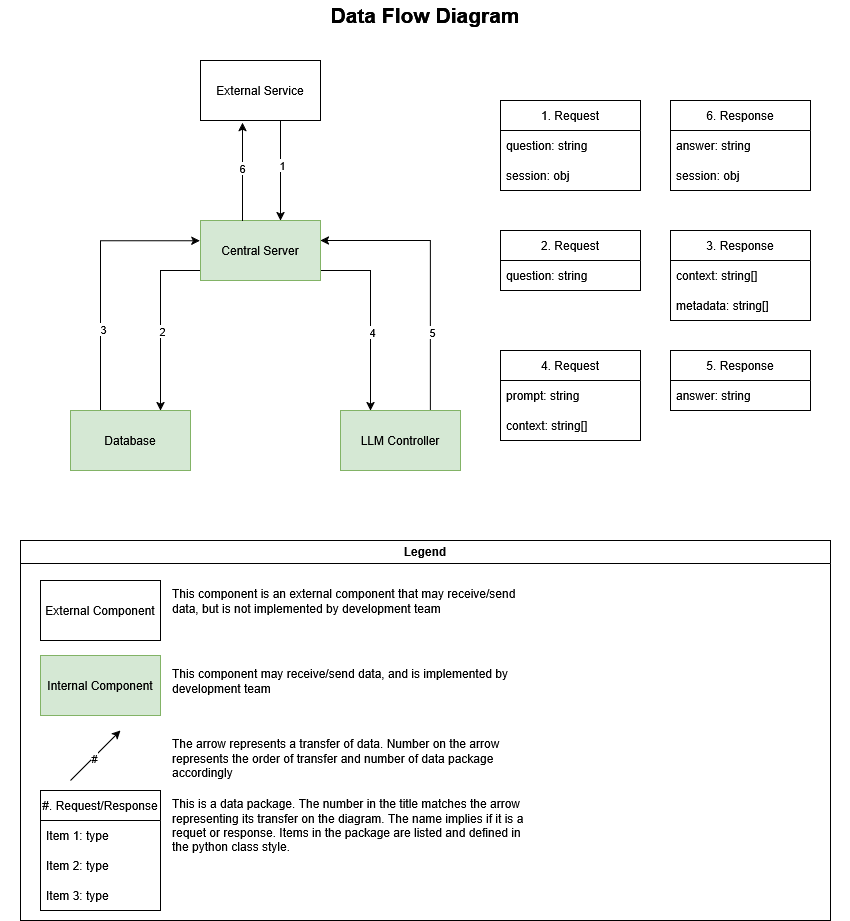

The diagram above was exported from draw.io. Its source (the exported page's mxGraphModel, read from the mxfile embedded in the PNG):
<mxGraphModel dx="2206" dy="1203" grid="1" gridSize="10" guides="1" tooltips="1" connect="1" arrows="1" fold="1" page="1" pageScale="1" pageWidth="850" pageHeight="1100" math="0" shadow="0">
  <root>
    <mxCell id="0" />
    <mxCell id="1" parent="0" />
    <mxCell id="WZ02eXmGHrjbgZBKkpN1-46" style="edgeStyle=orthogonalEdgeStyle;rounded=0;orthogonalLoop=1;jettySize=auto;html=1;entryX=0.75;entryY=0;entryDx=0;entryDy=0;" edge="1" parent="1" source="WZ02eXmGHrjbgZBKkpN1-19" target="WZ02eXmGHrjbgZBKkpN1-42">
      <mxGeometry relative="1" as="geometry">
        <Array as="points">
          <mxPoint x="160" y="270" />
        </Array>
      </mxGeometry>
    </mxCell>
    <mxCell id="WZ02eXmGHrjbgZBKkpN1-60" value="2" style="edgeLabel;html=1;align=center;verticalAlign=middle;resizable=0;points=[];" vertex="1" connectable="0" parent="WZ02eXmGHrjbgZBKkpN1-46">
      <mxGeometry x="0.1142" y="1" relative="1" as="geometry">
        <mxPoint as="offset" />
      </mxGeometry>
    </mxCell>
    <mxCell id="WZ02eXmGHrjbgZBKkpN1-63" style="edgeStyle=orthogonalEdgeStyle;rounded=0;orthogonalLoop=1;jettySize=auto;html=1;entryX=0.25;entryY=0;entryDx=0;entryDy=0;" edge="1" parent="1" source="WZ02eXmGHrjbgZBKkpN1-19" target="WZ02eXmGHrjbgZBKkpN1-62">
      <mxGeometry relative="1" as="geometry">
        <Array as="points">
          <mxPoint x="370" y="270" />
        </Array>
      </mxGeometry>
    </mxCell>
    <mxCell id="WZ02eXmGHrjbgZBKkpN1-65" value="4" style="edgeLabel;html=1;align=center;verticalAlign=middle;resizable=0;points=[];" vertex="1" connectable="0" parent="WZ02eXmGHrjbgZBKkpN1-63">
      <mxGeometry x="0.1684" y="1" relative="1" as="geometry">
        <mxPoint as="offset" />
      </mxGeometry>
    </mxCell>
    <mxCell id="WZ02eXmGHrjbgZBKkpN1-19" value="Central Server" style="rounded=0;whiteSpace=wrap;html=1;fillColor=#d5e8d4;strokeColor=#82b366;" vertex="1" parent="1">
      <mxGeometry x="200" y="220" width="120" height="60" as="geometry" />
    </mxCell>
    <mxCell id="WZ02eXmGHrjbgZBKkpN1-21" style="edgeStyle=orthogonalEdgeStyle;rounded=0;orthogonalLoop=1;jettySize=auto;html=1;" edge="1" parent="1" source="WZ02eXmGHrjbgZBKkpN1-20">
      <mxGeometry relative="1" as="geometry">
        <mxPoint x="280" y="220" as="targetPoint" />
        <Array as="points">
          <mxPoint x="280" y="220" />
        </Array>
      </mxGeometry>
    </mxCell>
    <mxCell id="WZ02eXmGHrjbgZBKkpN1-59" value="1" style="edgeLabel;html=1;align=center;verticalAlign=middle;resizable=0;points=[];" vertex="1" connectable="0" parent="WZ02eXmGHrjbgZBKkpN1-21">
      <mxGeometry x="-0.1049" y="1" relative="1" as="geometry">
        <mxPoint as="offset" />
      </mxGeometry>
    </mxCell>
    <mxCell id="WZ02eXmGHrjbgZBKkpN1-20" value="External Service" style="rounded=0;whiteSpace=wrap;html=1;" vertex="1" parent="1">
      <mxGeometry x="200" y="60" width="120" height="60" as="geometry" />
    </mxCell>
    <mxCell id="WZ02eXmGHrjbgZBKkpN1-36" style="edgeStyle=orthogonalEdgeStyle;rounded=0;orthogonalLoop=1;jettySize=auto;html=1;entryX=0.35;entryY=1.034;entryDx=0;entryDy=0;entryPerimeter=0;" edge="1" parent="1" source="WZ02eXmGHrjbgZBKkpN1-19" target="WZ02eXmGHrjbgZBKkpN1-20">
      <mxGeometry relative="1" as="geometry">
        <Array as="points">
          <mxPoint x="242" y="190" />
          <mxPoint x="242" y="190" />
        </Array>
      </mxGeometry>
    </mxCell>
    <mxCell id="WZ02eXmGHrjbgZBKkpN1-68" value="6" style="edgeLabel;html=1;align=center;verticalAlign=middle;resizable=0;points=[];" vertex="1" connectable="0" parent="WZ02eXmGHrjbgZBKkpN1-36">
      <mxGeometry x="0.0567" y="1" relative="1" as="geometry">
        <mxPoint as="offset" />
      </mxGeometry>
    </mxCell>
    <mxCell id="WZ02eXmGHrjbgZBKkpN1-47" style="edgeStyle=orthogonalEdgeStyle;rounded=0;orthogonalLoop=1;jettySize=auto;html=1;entryX=-0.005;entryY=0.337;entryDx=0;entryDy=0;entryPerimeter=0;" edge="1" parent="1" source="WZ02eXmGHrjbgZBKkpN1-42" target="WZ02eXmGHrjbgZBKkpN1-19">
      <mxGeometry relative="1" as="geometry">
        <mxPoint x="140" y="240" as="targetPoint" />
        <Array as="points">
          <mxPoint x="100" y="240" />
        </Array>
      </mxGeometry>
    </mxCell>
    <mxCell id="WZ02eXmGHrjbgZBKkpN1-66" value="3" style="edgeLabel;html=1;align=center;verticalAlign=middle;resizable=0;points=[];" vertex="1" connectable="0" parent="WZ02eXmGHrjbgZBKkpN1-47">
      <mxGeometry x="-0.3926" y="-2" relative="1" as="geometry">
        <mxPoint as="offset" />
      </mxGeometry>
    </mxCell>
    <mxCell id="WZ02eXmGHrjbgZBKkpN1-42" value="Database" style="rounded=0;whiteSpace=wrap;html=1;fillColor=#d5e8d4;strokeColor=#82b366;" vertex="1" parent="1">
      <mxGeometry x="70" y="410" width="120" height="60" as="geometry" />
    </mxCell>
    <mxCell id="WZ02eXmGHrjbgZBKkpN1-64" style="edgeStyle=orthogonalEdgeStyle;rounded=0;orthogonalLoop=1;jettySize=auto;html=1;" edge="1" parent="1" source="WZ02eXmGHrjbgZBKkpN1-62" target="WZ02eXmGHrjbgZBKkpN1-19">
      <mxGeometry relative="1" as="geometry">
        <mxPoint x="400.0000000000002" y="240" as="targetPoint" />
        <Array as="points">
          <mxPoint x="430" y="240" />
        </Array>
      </mxGeometry>
    </mxCell>
    <mxCell id="WZ02eXmGHrjbgZBKkpN1-67" value="5" style="edgeLabel;html=1;align=center;verticalAlign=middle;resizable=0;points=[];" vertex="1" connectable="0" parent="WZ02eXmGHrjbgZBKkpN1-64">
      <mxGeometry x="-0.4356" y="-1" relative="1" as="geometry">
        <mxPoint as="offset" />
      </mxGeometry>
    </mxCell>
    <mxCell id="WZ02eXmGHrjbgZBKkpN1-62" value="LLM Controller" style="rounded=0;whiteSpace=wrap;html=1;fillColor=#d5e8d4;strokeColor=#82b366;" vertex="1" parent="1">
      <mxGeometry x="340" y="410" width="120" height="60" as="geometry" />
    </mxCell>
    <mxCell id="WZ02eXmGHrjbgZBKkpN1-69" value="1. Request" style="swimlane;fontStyle=0;childLayout=stackLayout;horizontal=1;startSize=30;horizontalStack=0;resizeParent=1;resizeParentMax=0;resizeLast=0;collapsible=1;marginBottom=0;whiteSpace=wrap;html=1;" vertex="1" parent="1">
      <mxGeometry x="500" y="100" width="140" height="90" as="geometry" />
    </mxCell>
    <mxCell id="WZ02eXmGHrjbgZBKkpN1-70" value="question: string" style="text;strokeColor=none;fillColor=none;align=left;verticalAlign=middle;spacingLeft=4;spacingRight=4;overflow=hidden;points=[[0,0.5],[1,0.5]];portConstraint=eastwest;rotatable=0;whiteSpace=wrap;html=1;" vertex="1" parent="WZ02eXmGHrjbgZBKkpN1-69">
      <mxGeometry y="30" width="140" height="30" as="geometry" />
    </mxCell>
    <mxCell id="WZ02eXmGHrjbgZBKkpN1-71" value="&lt;div&gt;session: obj&lt;/div&gt;" style="text;strokeColor=none;fillColor=none;align=left;verticalAlign=middle;spacingLeft=4;spacingRight=4;overflow=hidden;points=[[0,0.5],[1,0.5]];portConstraint=eastwest;rotatable=0;whiteSpace=wrap;html=1;" vertex="1" parent="WZ02eXmGHrjbgZBKkpN1-69">
      <mxGeometry y="60" width="140" height="30" as="geometry" />
    </mxCell>
    <mxCell id="WZ02eXmGHrjbgZBKkpN1-73" value="2. Request" style="swimlane;fontStyle=0;childLayout=stackLayout;horizontal=1;startSize=30;horizontalStack=0;resizeParent=1;resizeParentMax=0;resizeLast=0;collapsible=1;marginBottom=0;whiteSpace=wrap;html=1;" vertex="1" parent="1">
      <mxGeometry x="500" y="230" width="140" height="60" as="geometry" />
    </mxCell>
    <mxCell id="WZ02eXmGHrjbgZBKkpN1-75" value="&lt;div&gt;question: string&lt;/div&gt;" style="text;strokeColor=none;fillColor=none;align=left;verticalAlign=middle;spacingLeft=4;spacingRight=4;overflow=hidden;points=[[0,0.5],[1,0.5]];portConstraint=eastwest;rotatable=0;whiteSpace=wrap;html=1;" vertex="1" parent="WZ02eXmGHrjbgZBKkpN1-73">
      <mxGeometry y="30" width="140" height="30" as="geometry" />
    </mxCell>
    <mxCell id="WZ02eXmGHrjbgZBKkpN1-77" value="3. Response" style="swimlane;fontStyle=0;childLayout=stackLayout;horizontal=1;startSize=30;horizontalStack=0;resizeParent=1;resizeParentMax=0;resizeLast=0;collapsible=1;marginBottom=0;whiteSpace=wrap;html=1;" vertex="1" parent="1">
      <mxGeometry x="670" y="230" width="140" height="90" as="geometry" />
    </mxCell>
    <mxCell id="WZ02eXmGHrjbgZBKkpN1-78" value="context: string[]" style="text;strokeColor=none;fillColor=none;align=left;verticalAlign=middle;spacingLeft=4;spacingRight=4;overflow=hidden;points=[[0,0.5],[1,0.5]];portConstraint=eastwest;rotatable=0;whiteSpace=wrap;html=1;" vertex="1" parent="WZ02eXmGHrjbgZBKkpN1-77">
      <mxGeometry y="30" width="140" height="30" as="geometry" />
    </mxCell>
    <mxCell id="WZ02eXmGHrjbgZBKkpN1-79" value="metadata: string[]" style="text;strokeColor=none;fillColor=none;align=left;verticalAlign=middle;spacingLeft=4;spacingRight=4;overflow=hidden;points=[[0,0.5],[1,0.5]];portConstraint=eastwest;rotatable=0;whiteSpace=wrap;html=1;" vertex="1" parent="WZ02eXmGHrjbgZBKkpN1-77">
      <mxGeometry y="60" width="140" height="30" as="geometry" />
    </mxCell>
    <mxCell id="WZ02eXmGHrjbgZBKkpN1-81" value="4. Request" style="swimlane;fontStyle=0;childLayout=stackLayout;horizontal=1;startSize=30;horizontalStack=0;resizeParent=1;resizeParentMax=0;resizeLast=0;collapsible=1;marginBottom=0;whiteSpace=wrap;html=1;" vertex="1" parent="1">
      <mxGeometry x="500" y="350" width="140" height="90" as="geometry" />
    </mxCell>
    <mxCell id="WZ02eXmGHrjbgZBKkpN1-82" value="prompt: string" style="text;strokeColor=none;fillColor=none;align=left;verticalAlign=middle;spacingLeft=4;spacingRight=4;overflow=hidden;points=[[0,0.5],[1,0.5]];portConstraint=eastwest;rotatable=0;whiteSpace=wrap;html=1;" vertex="1" parent="WZ02eXmGHrjbgZBKkpN1-81">
      <mxGeometry y="30" width="140" height="30" as="geometry" />
    </mxCell>
    <mxCell id="WZ02eXmGHrjbgZBKkpN1-83" value="context: string[]" style="text;strokeColor=none;fillColor=none;align=left;verticalAlign=middle;spacingLeft=4;spacingRight=4;overflow=hidden;points=[[0,0.5],[1,0.5]];portConstraint=eastwest;rotatable=0;whiteSpace=wrap;html=1;" vertex="1" parent="WZ02eXmGHrjbgZBKkpN1-81">
      <mxGeometry y="60" width="140" height="30" as="geometry" />
    </mxCell>
    <mxCell id="WZ02eXmGHrjbgZBKkpN1-85" value="5. Response" style="swimlane;fontStyle=0;childLayout=stackLayout;horizontal=1;startSize=30;horizontalStack=0;resizeParent=1;resizeParentMax=0;resizeLast=0;collapsible=1;marginBottom=0;whiteSpace=wrap;html=1;" vertex="1" parent="1">
      <mxGeometry x="670" y="350" width="140" height="60" as="geometry" />
    </mxCell>
    <mxCell id="WZ02eXmGHrjbgZBKkpN1-86" value="answer: string" style="text;strokeColor=none;fillColor=none;align=left;verticalAlign=middle;spacingLeft=4;spacingRight=4;overflow=hidden;points=[[0,0.5],[1,0.5]];portConstraint=eastwest;rotatable=0;whiteSpace=wrap;html=1;" vertex="1" parent="WZ02eXmGHrjbgZBKkpN1-85">
      <mxGeometry y="30" width="140" height="30" as="geometry" />
    </mxCell>
    <mxCell id="WZ02eXmGHrjbgZBKkpN1-89" value="6. Response" style="swimlane;fontStyle=0;childLayout=stackLayout;horizontal=1;startSize=30;horizontalStack=0;resizeParent=1;resizeParentMax=0;resizeLast=0;collapsible=1;marginBottom=0;whiteSpace=wrap;html=1;" vertex="1" parent="1">
      <mxGeometry x="670" y="100" width="140" height="90" as="geometry" />
    </mxCell>
    <mxCell id="WZ02eXmGHrjbgZBKkpN1-90" value="answer: string" style="text;strokeColor=none;fillColor=none;align=left;verticalAlign=middle;spacingLeft=4;spacingRight=4;overflow=hidden;points=[[0,0.5],[1,0.5]];portConstraint=eastwest;rotatable=0;whiteSpace=wrap;html=1;" vertex="1" parent="WZ02eXmGHrjbgZBKkpN1-89">
      <mxGeometry y="30" width="140" height="30" as="geometry" />
    </mxCell>
    <mxCell id="WZ02eXmGHrjbgZBKkpN1-91" value="session: obj" style="text;strokeColor=none;fillColor=none;align=left;verticalAlign=middle;spacingLeft=4;spacingRight=4;overflow=hidden;points=[[0,0.5],[1,0.5]];portConstraint=eastwest;rotatable=0;whiteSpace=wrap;html=1;" vertex="1" parent="WZ02eXmGHrjbgZBKkpN1-89">
      <mxGeometry y="60" width="140" height="30" as="geometry" />
    </mxCell>
    <mxCell id="WZ02eXmGHrjbgZBKkpN1-93" value="Legend" style="swimlane;whiteSpace=wrap;html=1;" vertex="1" parent="1">
      <mxGeometry x="20" y="540" width="810" height="380" as="geometry" />
    </mxCell>
    <mxCell id="WZ02eXmGHrjbgZBKkpN1-94" value="External Component" style="rounded=0;whiteSpace=wrap;html=1;" vertex="1" parent="WZ02eXmGHrjbgZBKkpN1-93">
      <mxGeometry x="20" y="40" width="120" height="60" as="geometry" />
    </mxCell>
    <mxCell id="WZ02eXmGHrjbgZBKkpN1-95" value="&lt;div align=&quot;left&quot;&gt;This component is an external component that may receive/send data, but is not implemented by development team&lt;/div&gt;" style="text;html=1;align=left;verticalAlign=top;whiteSpace=wrap;rounded=0;" vertex="1" parent="WZ02eXmGHrjbgZBKkpN1-93">
      <mxGeometry x="150" y="40" width="360" height="50" as="geometry" />
    </mxCell>
    <mxCell id="WZ02eXmGHrjbgZBKkpN1-96" value="Internal Component" style="rounded=0;whiteSpace=wrap;html=1;fillColor=#d5e8d4;strokeColor=#82b366;" vertex="1" parent="WZ02eXmGHrjbgZBKkpN1-93">
      <mxGeometry x="20" y="115" width="120" height="60" as="geometry" />
    </mxCell>
    <mxCell id="WZ02eXmGHrjbgZBKkpN1-97" value="&lt;div align=&quot;left&quot;&gt;This component may receive/send data, and is implemented by development team&lt;/div&gt;" style="text;html=1;align=left;verticalAlign=top;whiteSpace=wrap;rounded=0;" vertex="1" parent="WZ02eXmGHrjbgZBKkpN1-93">
      <mxGeometry x="150" y="120" width="360" height="50" as="geometry" />
    </mxCell>
    <mxCell id="WZ02eXmGHrjbgZBKkpN1-98" value="" style="endArrow=classic;html=1;rounded=0;" edge="1" parent="WZ02eXmGHrjbgZBKkpN1-93">
      <mxGeometry width="50" height="50" relative="1" as="geometry">
        <mxPoint x="50" y="240" as="sourcePoint" />
        <mxPoint x="100" y="190" as="targetPoint" />
      </mxGeometry>
    </mxCell>
    <mxCell id="WZ02eXmGHrjbgZBKkpN1-99" value="#" style="edgeLabel;html=1;align=center;verticalAlign=middle;resizable=0;points=[];" vertex="1" connectable="0" parent="WZ02eXmGHrjbgZBKkpN1-98">
      <mxGeometry x="-0.0914" relative="1" as="geometry">
        <mxPoint as="offset" />
      </mxGeometry>
    </mxCell>
    <mxCell id="WZ02eXmGHrjbgZBKkpN1-100" value="&lt;div align=&quot;left&quot;&gt;The arrow represents a transfer of data. Number on the arrow represents the order of transfer and number of data package accordingly &lt;br&gt;&lt;/div&gt;" style="text;html=1;align=left;verticalAlign=top;whiteSpace=wrap;rounded=0;" vertex="1" parent="WZ02eXmGHrjbgZBKkpN1-93">
      <mxGeometry x="150" y="190" width="360" height="50" as="geometry" />
    </mxCell>
    <mxCell id="WZ02eXmGHrjbgZBKkpN1-101" value="#. Request/Response" style="swimlane;fontStyle=0;childLayout=stackLayout;horizontal=1;startSize=30;horizontalStack=0;resizeParent=1;resizeParentMax=0;resizeLast=0;collapsible=1;marginBottom=0;whiteSpace=wrap;html=1;" vertex="1" parent="WZ02eXmGHrjbgZBKkpN1-93">
      <mxGeometry x="20" y="250" width="120" height="120" as="geometry" />
    </mxCell>
    <mxCell id="WZ02eXmGHrjbgZBKkpN1-102" value="Item 1: type&lt;span style=&quot;white-space: pre;&quot;&gt;&#09;&lt;/span&gt;&lt;span style=&quot;white-space: pre;&quot;&gt;&#09;&lt;/span&gt;" style="text;strokeColor=none;fillColor=none;align=left;verticalAlign=middle;spacingLeft=4;spacingRight=4;overflow=hidden;points=[[0,0.5],[1,0.5]];portConstraint=eastwest;rotatable=0;whiteSpace=wrap;html=1;" vertex="1" parent="WZ02eXmGHrjbgZBKkpN1-101">
      <mxGeometry y="30" width="120" height="30" as="geometry" />
    </mxCell>
    <mxCell id="WZ02eXmGHrjbgZBKkpN1-103" value="Item 2: type" style="text;strokeColor=none;fillColor=none;align=left;verticalAlign=middle;spacingLeft=4;spacingRight=4;overflow=hidden;points=[[0,0.5],[1,0.5]];portConstraint=eastwest;rotatable=0;whiteSpace=wrap;html=1;" vertex="1" parent="WZ02eXmGHrjbgZBKkpN1-101">
      <mxGeometry y="60" width="120" height="30" as="geometry" />
    </mxCell>
    <mxCell id="WZ02eXmGHrjbgZBKkpN1-104" value="Item 3: type" style="text;strokeColor=none;fillColor=none;align=left;verticalAlign=middle;spacingLeft=4;spacingRight=4;overflow=hidden;points=[[0,0.5],[1,0.5]];portConstraint=eastwest;rotatable=0;whiteSpace=wrap;html=1;" vertex="1" parent="WZ02eXmGHrjbgZBKkpN1-101">
      <mxGeometry y="90" width="120" height="30" as="geometry" />
    </mxCell>
    <mxCell id="WZ02eXmGHrjbgZBKkpN1-105" value="&lt;div align=&quot;left&quot;&gt;This is a data package. The number in the title matches the arrow representing its transfer on the diagram. The name implies if it is a requet or response. Items in the package are listed and defined in the python class style.&lt;/div&gt;" style="text;html=1;align=left;verticalAlign=top;whiteSpace=wrap;rounded=0;" vertex="1" parent="WZ02eXmGHrjbgZBKkpN1-93">
      <mxGeometry x="150" y="250" width="360" height="120" as="geometry" />
    </mxCell>
    <mxCell id="WZ02eXmGHrjbgZBKkpN1-106" value="Data Flow Diagram" style="text;html=1;align=center;verticalAlign=middle;whiteSpace=wrap;rounded=0;fontStyle=1;labelBackgroundColor=none;labelBorderColor=none;textShadow=0;fontSize=21;" vertex="1" parent="1">
      <mxGeometry width="850" height="30" as="geometry" />
    </mxCell>
    <mxCell id="WZ02eXmGHrjbgZBKkpN1-107" value="Data Flow Diagram" style="text;html=1;align=center;verticalAlign=middle;whiteSpace=wrap;rounded=0;fontStyle=1;labelBackgroundColor=none;labelBorderColor=none;textShadow=0;fontSize=21;" vertex="1" parent="1">
      <mxGeometry width="850" height="30" as="geometry" />
    </mxCell>
  </root>
</mxGraphModel>